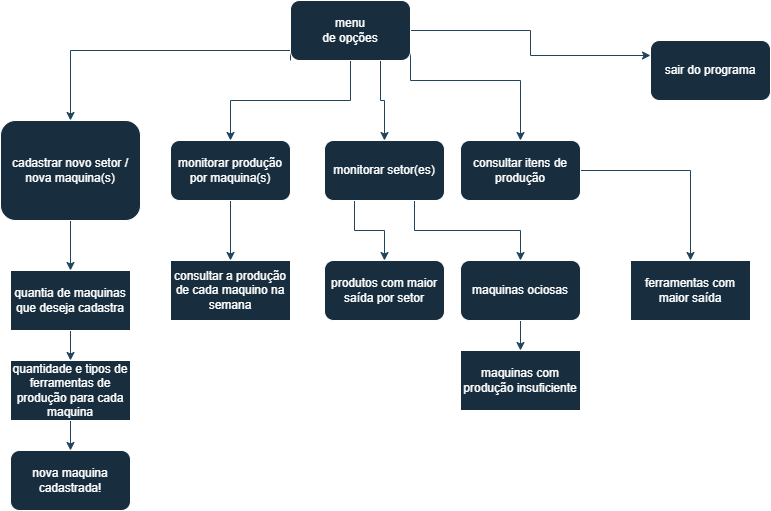

The diagram above was exported from draw.io. Its source (the exported page's mxGraphModel, read from the mxfile embedded in the PNG):
<mxGraphModel dx="1426" dy="777" grid="1" gridSize="10" guides="1" tooltips="1" connect="1" arrows="1" fold="1" page="1" pageScale="1" pageWidth="827" pageHeight="1169" math="0" shadow="0">
  <root>
    <mxCell id="0" />
    <mxCell id="1" parent="0" />
    <mxCell id="7JT0aKOVUqrhBcgEplzO-7" style="edgeStyle=orthogonalEdgeStyle;rounded=0;orthogonalLoop=1;jettySize=auto;html=1;exitX=0.5;exitY=1;exitDx=0;exitDy=0;entryX=0.5;entryY=0;entryDx=0;entryDy=0;labelBackgroundColor=none;strokeColor=#23445D;fontColor=default;" edge="1" parent="1" source="7JT0aKOVUqrhBcgEplzO-1" target="7JT0aKOVUqrhBcgEplzO-2">
      <mxGeometry relative="1" as="geometry" />
    </mxCell>
    <mxCell id="7JT0aKOVUqrhBcgEplzO-8" style="edgeStyle=orthogonalEdgeStyle;rounded=0;orthogonalLoop=1;jettySize=auto;html=1;exitX=0;exitY=1;exitDx=0;exitDy=0;entryX=0.5;entryY=0;entryDx=0;entryDy=0;labelBackgroundColor=none;strokeColor=#23445D;fontColor=default;" edge="1" parent="1" source="7JT0aKOVUqrhBcgEplzO-1" target="7JT0aKOVUqrhBcgEplzO-37">
      <mxGeometry relative="1" as="geometry">
        <mxPoint x="100" y="90" as="targetPoint" />
        <Array as="points">
          <mxPoint x="320" y="50" />
          <mxPoint x="100" y="50" />
        </Array>
      </mxGeometry>
    </mxCell>
    <mxCell id="7JT0aKOVUqrhBcgEplzO-29" style="edgeStyle=orthogonalEdgeStyle;rounded=0;orthogonalLoop=1;jettySize=auto;html=1;exitX=1;exitY=0.5;exitDx=0;exitDy=0;entryX=0.5;entryY=0;entryDx=0;entryDy=0;fontFamily=Helvetica;fontSize=12;fontColor=default;labelBackgroundColor=none;strokeColor=#23445D;" edge="1" parent="1" source="7JT0aKOVUqrhBcgEplzO-1" target="7JT0aKOVUqrhBcgEplzO-6">
      <mxGeometry relative="1" as="geometry">
        <Array as="points">
          <mxPoint x="440" y="80" />
          <mxPoint x="550" y="80" />
        </Array>
      </mxGeometry>
    </mxCell>
    <mxCell id="7JT0aKOVUqrhBcgEplzO-34" style="edgeStyle=orthogonalEdgeStyle;rounded=0;orthogonalLoop=1;jettySize=auto;html=1;exitX=0.75;exitY=1;exitDx=0;exitDy=0;entryX=0.5;entryY=0;entryDx=0;entryDy=0;strokeColor=#23445D;labelBackgroundColor=none;fontColor=default;" edge="1" parent="1" source="7JT0aKOVUqrhBcgEplzO-1" target="7JT0aKOVUqrhBcgEplzO-4">
      <mxGeometry relative="1" as="geometry" />
    </mxCell>
    <mxCell id="7JT0aKOVUqrhBcgEplzO-36" style="edgeStyle=orthogonalEdgeStyle;rounded=0;orthogonalLoop=1;jettySize=auto;html=1;exitX=1;exitY=0.5;exitDx=0;exitDy=0;entryX=0;entryY=0.25;entryDx=0;entryDy=0;strokeColor=#23445D;labelBackgroundColor=none;fontColor=default;" edge="1" parent="1" source="7JT0aKOVUqrhBcgEplzO-1" target="7JT0aKOVUqrhBcgEplzO-35">
      <mxGeometry relative="1" as="geometry" />
    </mxCell>
    <mxCell id="7JT0aKOVUqrhBcgEplzO-1" value="&lt;font style=&quot;vertical-align: inherit;&quot;&gt;&lt;font style=&quot;vertical-align: inherit;&quot;&gt;menu&lt;/font&gt;&lt;/font&gt;&lt;div&gt;&lt;font style=&quot;vertical-align: inherit;&quot;&gt;&lt;font style=&quot;vertical-align: inherit;&quot;&gt;&lt;font style=&quot;vertical-align: inherit;&quot;&gt;&lt;font style=&quot;vertical-align: inherit;&quot;&gt;de opções&lt;/font&gt;&lt;/font&gt;&lt;/font&gt;&lt;/font&gt;&lt;/div&gt;" style="rounded=1;whiteSpace=wrap;html=1;fillColor=#182E3E;strokeColor=#FFFFFF;labelBackgroundColor=none;fontColor=#FFFFFF;" vertex="1" parent="1">
      <mxGeometry x="320" width="120" height="60" as="geometry" />
    </mxCell>
    <mxCell id="7JT0aKOVUqrhBcgEplzO-31" style="edgeStyle=orthogonalEdgeStyle;rounded=0;orthogonalLoop=1;jettySize=auto;html=1;entryX=0.5;entryY=0;entryDx=0;entryDy=0;strokeColor=#23445D;labelBackgroundColor=none;fontColor=default;" edge="1" parent="1" source="7JT0aKOVUqrhBcgEplzO-2" target="7JT0aKOVUqrhBcgEplzO-30">
      <mxGeometry relative="1" as="geometry" />
    </mxCell>
    <mxCell id="7JT0aKOVUqrhBcgEplzO-2" value="&lt;font style=&quot;vertical-align: inherit;&quot;&gt;&lt;font style=&quot;vertical-align: inherit;&quot;&gt;monitorar produção por maquina(s)&lt;/font&gt;&lt;/font&gt;" style="rounded=1;whiteSpace=wrap;html=1;labelBackgroundColor=none;fillColor=#182E3E;strokeColor=#FFFFFF;fontColor=#FFFFFF;" vertex="1" parent="1">
      <mxGeometry x="200" y="140" width="120" height="60" as="geometry" />
    </mxCell>
    <mxCell id="7JT0aKOVUqrhBcgEplzO-19" style="edgeStyle=orthogonalEdgeStyle;rounded=0;orthogonalLoop=1;jettySize=auto;html=1;exitX=0.25;exitY=1;exitDx=0;exitDy=0;entryX=0.5;entryY=0;entryDx=0;entryDy=0;labelBackgroundColor=none;strokeColor=#23445D;fontColor=default;" edge="1" parent="1" source="7JT0aKOVUqrhBcgEplzO-4" target="7JT0aKOVUqrhBcgEplzO-17">
      <mxGeometry relative="1" as="geometry" />
    </mxCell>
    <mxCell id="7JT0aKOVUqrhBcgEplzO-20" style="edgeStyle=orthogonalEdgeStyle;rounded=0;orthogonalLoop=1;jettySize=auto;html=1;exitX=0.75;exitY=1;exitDx=0;exitDy=0;entryX=0.5;entryY=0;entryDx=0;entryDy=0;labelBackgroundColor=none;strokeColor=#23445D;fontColor=default;" edge="1" parent="1" source="7JT0aKOVUqrhBcgEplzO-4" target="7JT0aKOVUqrhBcgEplzO-18">
      <mxGeometry relative="1" as="geometry" />
    </mxCell>
    <mxCell id="7JT0aKOVUqrhBcgEplzO-4" value="&lt;font style=&quot;vertical-align: inherit;&quot;&gt;&lt;font style=&quot;vertical-align: inherit;&quot;&gt;monitorar setor(es)&lt;/font&gt;&lt;/font&gt;" style="rounded=1;whiteSpace=wrap;html=1;labelBackgroundColor=none;fillColor=#182E3E;strokeColor=#FFFFFF;fontColor=#FFFFFF;" vertex="1" parent="1">
      <mxGeometry x="354" y="140" width="120" height="60" as="geometry" />
    </mxCell>
    <mxCell id="7JT0aKOVUqrhBcgEplzO-33" style="edgeStyle=orthogonalEdgeStyle;rounded=0;orthogonalLoop=1;jettySize=auto;html=1;entryX=0.5;entryY=0;entryDx=0;entryDy=0;strokeColor=#23445D;labelBackgroundColor=none;fontColor=default;" edge="1" parent="1" source="7JT0aKOVUqrhBcgEplzO-6" target="7JT0aKOVUqrhBcgEplzO-32">
      <mxGeometry relative="1" as="geometry" />
    </mxCell>
    <mxCell id="7JT0aKOVUqrhBcgEplzO-6" value="&lt;font style=&quot;vertical-align: inherit;&quot;&gt;&lt;font style=&quot;vertical-align: inherit;&quot;&gt;consultar itens de produção&lt;/font&gt;&lt;/font&gt;" style="rounded=1;whiteSpace=wrap;html=1;labelBackgroundColor=none;fillColor=#182E3E;strokeColor=#FFFFFF;fontColor=#FFFFFF;" vertex="1" parent="1">
      <mxGeometry x="490" y="140" width="120" height="60" as="geometry" />
    </mxCell>
    <mxCell id="7JT0aKOVUqrhBcgEplzO-17" value="&lt;font style=&quot;vertical-align: inherit;&quot;&gt;&lt;font style=&quot;vertical-align: inherit;&quot;&gt;produtos com maior saída por setor&lt;/font&gt;&lt;/font&gt;" style="rounded=1;whiteSpace=wrap;html=1;labelBackgroundColor=none;fillColor=#182E3E;strokeColor=#FFFFFF;fontColor=#FFFFFF;" vertex="1" parent="1">
      <mxGeometry x="354" y="260" width="120" height="60" as="geometry" />
    </mxCell>
    <mxCell id="7JT0aKOVUqrhBcgEplzO-40" style="edgeStyle=orthogonalEdgeStyle;rounded=0;orthogonalLoop=1;jettySize=auto;html=1;exitX=0.5;exitY=1;exitDx=0;exitDy=0;strokeColor=#23445D;labelBackgroundColor=none;fontColor=default;" edge="1" parent="1" source="7JT0aKOVUqrhBcgEplzO-18" target="7JT0aKOVUqrhBcgEplzO-39">
      <mxGeometry relative="1" as="geometry" />
    </mxCell>
    <mxCell id="7JT0aKOVUqrhBcgEplzO-18" value="&lt;font style=&quot;vertical-align: inherit;&quot;&gt;&lt;font style=&quot;vertical-align: inherit;&quot;&gt;maquinas ociosas&lt;/font&gt;&lt;/font&gt;" style="rounded=1;whiteSpace=wrap;html=1;labelBackgroundColor=none;fillColor=#182E3E;strokeColor=#FFFFFF;fontColor=#FFFFFF;" vertex="1" parent="1">
      <mxGeometry x="490" y="260" width="120" height="60" as="geometry" />
    </mxCell>
    <mxCell id="7JT0aKOVUqrhBcgEplzO-26" style="edgeStyle=orthogonalEdgeStyle;rounded=0;orthogonalLoop=1;jettySize=auto;html=1;entryX=0.5;entryY=0;entryDx=0;entryDy=0;fontFamily=Helvetica;fontSize=12;fontColor=default;labelBackgroundColor=none;strokeColor=#23445D;" edge="1" parent="1" source="7JT0aKOVUqrhBcgEplzO-23" target="7JT0aKOVUqrhBcgEplzO-24">
      <mxGeometry relative="1" as="geometry" />
    </mxCell>
    <mxCell id="7JT0aKOVUqrhBcgEplzO-23" value="quantia de maquinas que deseja cadastra" style="rounded=0;whiteSpace=wrap;html=1;strokeColor=#FFFFFF;align=center;verticalAlign=middle;fontFamily=Helvetica;fontSize=12;fontColor=#FFFFFF;fillColor=#182E3E;labelBackgroundColor=none;" vertex="1" parent="1">
      <mxGeometry x="40" y="270" width="120" height="60" as="geometry" />
    </mxCell>
    <mxCell id="7JT0aKOVUqrhBcgEplzO-28" style="edgeStyle=orthogonalEdgeStyle;rounded=0;orthogonalLoop=1;jettySize=auto;html=1;entryX=0.5;entryY=0;entryDx=0;entryDy=0;fontFamily=Helvetica;fontSize=12;fontColor=default;labelBackgroundColor=none;strokeColor=#23445D;" edge="1" parent="1" source="7JT0aKOVUqrhBcgEplzO-24" target="7JT0aKOVUqrhBcgEplzO-27">
      <mxGeometry relative="1" as="geometry" />
    </mxCell>
    <mxCell id="7JT0aKOVUqrhBcgEplzO-24" value="quantidade e tipos de ferramentas de produção para cada maquina" style="rounded=0;whiteSpace=wrap;html=1;strokeColor=#FFFFFF;align=center;verticalAlign=middle;fontFamily=Helvetica;fontSize=12;fontColor=#FFFFFF;fillColor=#182E3E;labelBackgroundColor=none;" vertex="1" parent="1">
      <mxGeometry x="40" y="360" width="120" height="60" as="geometry" />
    </mxCell>
    <mxCell id="7JT0aKOVUqrhBcgEplzO-27" value="nova maquina cadastrada!" style="rounded=1;whiteSpace=wrap;html=1;strokeColor=#FFFFFF;align=center;verticalAlign=middle;fontFamily=Helvetica;fontSize=12;fontColor=#FFFFFF;fillColor=#182E3E;labelBackgroundColor=none;" vertex="1" parent="1">
      <mxGeometry x="40" y="450" width="120" height="60" as="geometry" />
    </mxCell>
    <mxCell id="7JT0aKOVUqrhBcgEplzO-30" value="consultar a produção de cada maquino na semana" style="rounded=0;whiteSpace=wrap;html=1;strokeColor=#FFFFFF;align=center;verticalAlign=middle;fontFamily=Helvetica;fontSize=12;fontColor=#FFFFFF;fillColor=#182E3E;labelBackgroundColor=none;" vertex="1" parent="1">
      <mxGeometry x="200" y="260" width="120" height="60" as="geometry" />
    </mxCell>
    <mxCell id="7JT0aKOVUqrhBcgEplzO-32" value="ferramentas com maior saída" style="rounded=0;whiteSpace=wrap;html=1;strokeColor=#FFFFFF;fontColor=#FFFFFF;fillColor=#182E3E;labelBackgroundColor=none;" vertex="1" parent="1">
      <mxGeometry x="660" y="260" width="120" height="60" as="geometry" />
    </mxCell>
    <mxCell id="7JT0aKOVUqrhBcgEplzO-35" value="sair do programa" style="rounded=1;whiteSpace=wrap;html=1;labelBackgroundColor=none;fillColor=#182E3E;strokeColor=#FFFFFF;fontColor=#FFFFFF;" vertex="1" parent="1">
      <mxGeometry x="680" y="40" width="120" height="60" as="geometry" />
    </mxCell>
    <mxCell id="7JT0aKOVUqrhBcgEplzO-38" style="edgeStyle=orthogonalEdgeStyle;rounded=0;orthogonalLoop=1;jettySize=auto;html=1;exitX=0.5;exitY=1;exitDx=0;exitDy=0;entryX=0.5;entryY=0;entryDx=0;entryDy=0;strokeColor=#23445D;labelBackgroundColor=none;fontColor=default;" edge="1" parent="1" source="7JT0aKOVUqrhBcgEplzO-37" target="7JT0aKOVUqrhBcgEplzO-23">
      <mxGeometry relative="1" as="geometry" />
    </mxCell>
    <mxCell id="7JT0aKOVUqrhBcgEplzO-37" value="cadastrar novo setor / nova maquina(s)" style="rounded=1;whiteSpace=wrap;html=1;labelBackgroundColor=none;fillColor=#182E3E;strokeColor=#FFFFFF;fontColor=#FFFFFF;" vertex="1" parent="1">
      <mxGeometry x="30" y="120" width="140" height="100" as="geometry" />
    </mxCell>
    <mxCell id="7JT0aKOVUqrhBcgEplzO-39" value="maquinas com produção insuficiente" style="rounded=0;whiteSpace=wrap;html=1;strokeColor=#FFFFFF;fontColor=#FFFFFF;fillColor=#182E3E;labelBackgroundColor=none;" vertex="1" parent="1">
      <mxGeometry x="490" y="350" width="120" height="60" as="geometry" />
    </mxCell>
  </root>
</mxGraphModel>